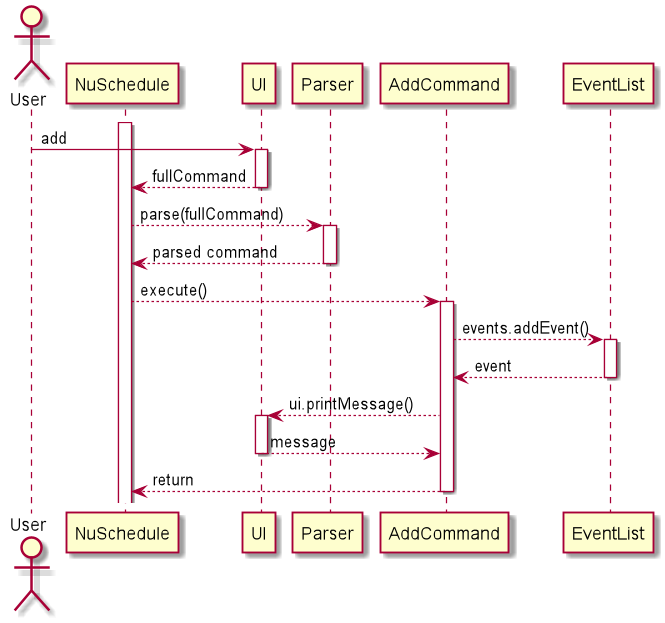

The diagram above was rendered by PlantUML. Its source (embedded in the PNG):
@startuml
actor User
activate NuSchedule

User -> UI ++ : add
UI --> NuSchedule -- : fullCommand
NuSchedule --> Parser ++ : parse(fullCommand)
Parser --> NuSchedule -- : parsed command
NuSchedule --> AddCommand ++ : execute()
AddCommand --> EventList ++ : events.addEvent()
EventList --> AddCommand -- : event
AddCommand --> UI ++ : ui.printMessage()
UI --> AddCommand -- : message
AddCommand --> NuSchedule -- : return

@enduml